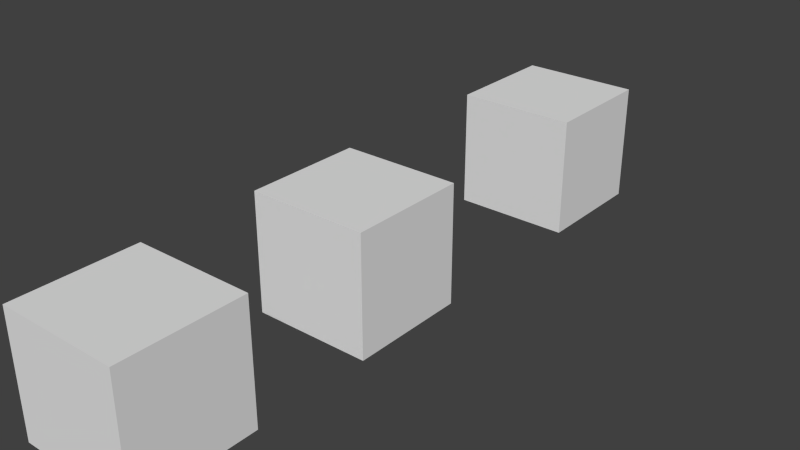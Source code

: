 # Source: multiple_armatures.test.blend  (saved by Blender 2.76.0; exported with 4.5.12 LTS)
import bpy
from mathutils import Matrix  # noqa: F401  (used for matrix-valued properties, if any)

bpy.ops.wm.read_factory_settings(use_empty=True)
scene = bpy.context.scene
scene.name = 'Scene'

# ---- collections
col_collection_1 = bpy.data.collections.new('Collection 1'); scene.collection.children.link(col_collection_1)

# ---- materials (node trees are filled in below, after node groups)
mat_material = bpy.data.materials.new('Material')
mat_material.alpha_threshold = 0.0
mat_material.use_transparent_shadow = False
mat_material.roughness = 0.5
mat_material.line_color = (0.0, 0.0, 0.0, 1.0)

# ---- material node trees

# ---- world
world_world = bpy.data.worlds.new('World'); scene.world = world_world
world_world.color = (0.05088, 0.05088, 0.05088)
world_world.use_sun_shadow = False
world_world.sun_shadow_jitter_overblur = 0.0
world_world.cycles.sampling_method = 'MANUAL'
world_world.cycles.sample_map_resolution = 256

# ---- meshes
me_cube_001 = bpy.data.meshes.new('Cube.001')
me_cube_001.from_pydata([(1.0, 1.0, -1.0), (1.0, -1.0, -1.0), (-1.0, -1.0, -1.0), (-1.0, 1.0, -1.0), (1.0, 1.0, 1.0), (1.0, -1.0, 1.0), (-1.0, -1.0, 1.0), (-1.0, 1.0, 1.0)], [], [(0, 1, 2, 3), (4, 7, 6, 5), (0, 4, 5, 1), (1, 5, 6, 2), (2, 6, 7, 3), (4, 0, 3, 7)])
me_cube_001.materials.append(mat_material)
me_cube_001.use_remesh_preserve_volume = False
me_cube_001.use_remesh_preserve_attributes = False
me_cube_001.use_mirror_vertex_groups = False
me_cube_001.update()
me_cube_002 = bpy.data.meshes.new('Cube.002')
me_cube_002.from_pydata([(1.0, 1.0, -1.0), (1.0, -1.0, -1.0), (-1.0, -1.0, -1.0), (-1.0, 1.0, -1.0), (1.0, 1.0, 1.0), (1.0, -1.0, 1.0), (-1.0, -1.0, 1.0), (-1.0, 1.0, 1.0)], [], [(0, 1, 2, 3), (4, 7, 6, 5), (0, 4, 5, 1), (1, 5, 6, 2), (2, 6, 7, 3), (4, 0, 3, 7)])
me_cube_002.materials.append(mat_material)
me_cube_002.use_remesh_preserve_volume = False
me_cube_002.use_remesh_preserve_attributes = False
me_cube_002.use_mirror_vertex_groups = False
me_cube_002.update()
me_cube = bpy.data.meshes.new('Cube')
me_cube.from_pydata([(1.0, 1.0, -1.0), (1.0, -1.0, -1.0), (-1.0, -1.0, -1.0), (-1.0, 1.0, -1.0), (1.0, 1.0, 1.0), (1.0, -1.0, 1.0), (-1.0, -1.0, 1.0), (-1.0, 1.0, 1.0)], [], [(0, 1, 2, 3), (4, 7, 6, 5), (0, 4, 5, 1), (1, 5, 6, 2), (2, 6, 7, 3), (4, 0, 3, 7)])
me_cube.materials.append(mat_material)
me_cube.use_remesh_preserve_volume = False
me_cube.use_remesh_preserve_attributes = False
me_cube.use_mirror_vertex_groups = False
me_cube.update()
arm_armature_001 = bpy.data.armatures.new('Armature.001')  # bones are not reproduced
arm_armature = bpy.data.armatures.new('Armature')  # bones are not reproduced

# ---- objects
ob_armature_001 = bpy.data.objects.new('Armature.001', arm_armature_001)
ob_cube_001 = bpy.data.objects.new('Cube.001', me_cube_001)
ob_cube_002 = bpy.data.objects.new('Cube.002', me_cube_002)
ob_armature = bpy.data.objects.new('Armature', arm_armature)
ob_cube = bpy.data.objects.new('Cube', me_cube)

# ---- transforms, parenting, visibility, modifiers, constraints
ob_armature_001.location = (0.0, 4.0, 0.0)
ob_armature_001.lineart.crease_threshold = 0.0
ob_cube_001.parent = ob_armature_001
ob_cube_001.matrix_parent_inverse = Matrix(((1.0, 0.0, 0.0, 0.0), (0.0, 0.0, 1.0, -1.0), (0.0, -1.0, 0.0, 4.0), (0.0, 0.0, 0.0, 1.0)))
ob_cube_001.location = (0.0, 4.0, 0.0)
ob_cube_001.lock_rotations_4d = False
ob_cube_001.empty_display_type = 'ARROWS'
ob_cube_001.lineart.crease_threshold = 0.0
ob_cube_002.location = (0.0, 8.0, 0.0)
ob_cube_002.lock_rotations_4d = False
ob_cube_002.empty_display_type = 'ARROWS'
ob_cube_002.lineart.crease_threshold = 0.0
ob_armature.location = (0.0, 0.0, 0.0)
ob_armature.lineart.crease_threshold = 0.0
ob_cube.parent = ob_armature
ob_cube.matrix_parent_inverse = Matrix(((1.0, 0.0, 0.0, 0.0), (0.0, 0.0, 1.0, -1.0), (0.0, -1.0, 0.0, 0.0), (0.0, 0.0, 0.0, 1.0)))
ob_cube.location = (0.0, 0.0, 0.0)
ob_cube.lock_rotations_4d = False
ob_cube.empty_display_type = 'ARROWS'
ob_cube.lineart.crease_threshold = 0.0

# ---- collection membership
col_collection_1.objects.link(ob_armature_001)
col_collection_1.objects.link(ob_cube_001)
col_collection_1.objects.link(ob_cube_002)
col_collection_1.objects.link(ob_armature)
col_collection_1.objects.link(ob_cube)

# ---- scene / render settings (as saved in the file)
scene.frame_start = 1; scene.frame_end = 250; scene.frame_set(1)
scene.render.engine = 'BLENDER_EEVEE_NEXT'
scene.render.resolution_percentage = 50
scene.render.dither_intensity = 0.0
scene.cycles.use_denoising = False
scene.cycles.samples = 10
scene.cycles.sampling_pattern = 'TABULATED_SOBOL'
scene.cycles.light_sampling_threshold = 0.0
scene.cycles.use_adaptive_sampling = False
scene.cycles.use_light_tree = False
scene.cycles.blur_glossy = 0.0
scene.cycles.pixel_filter_type = 'GAUSSIAN'
scene.cycles.sample_clamp_indirect = 0.0
scene.view_settings.view_transform = 'Standard'
bpy.context.view_layer.update()

# ---- added for rendering (the .blend has no active camera and no usable light): camera, sun
cam_auto = bpy.data.cameras.new('AutoCamera')
cam_auto.lens = 50.0
cam_auto.sensor_width = 36.0
cam_auto.clip_end = 1000.0
ob_auto_camera = bpy.data.objects.new('AutoCamera', cam_auto)
scene.collection.objects.link(ob_auto_camera)
ob_auto_camera.location = (9.61522, -7.53826, 7.69217)
ob_auto_camera.rotation_euler = (1.09748, -7.21219e-08, 0.694738)
scene.camera = ob_auto_camera
light_auto_sun = bpy.data.lights.new('AutoSun', 'SUN')
light_auto_sun.energy = 3.0
light_auto_sun.angle = 0.0523599
ob_auto_sun = bpy.data.objects.new('AutoSun', light_auto_sun)
scene.collection.objects.link(ob_auto_sun)
ob_auto_sun.rotation_euler = (0.872665, 0.174533, 0.523599)
bpy.context.view_layer.update()

